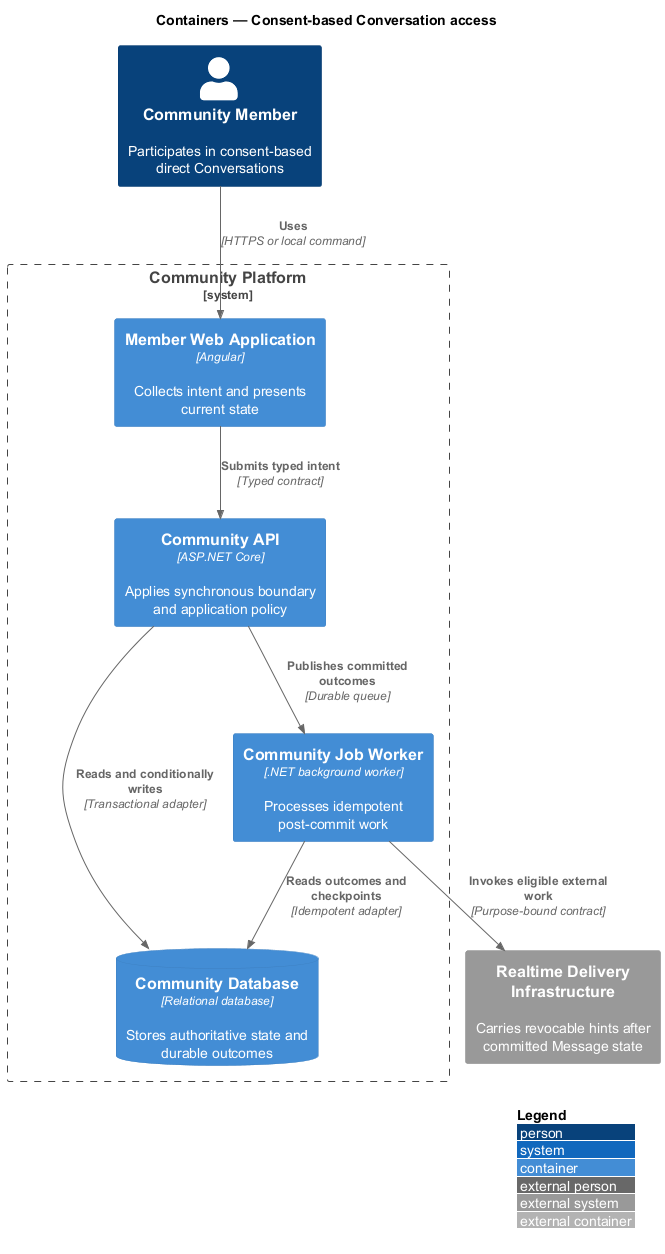

The diagram above was rendered by PlantUML. Its source (embedded in the PNG):
@startuml
!include <C4/C4_Container>
LAYOUT_WITH_LEGEND()
title Containers — Consent-based Conversation access

Person(actor, "Community Member", "Participates in consent-based direct Conversations")
System_Ext(external, "Realtime Delivery Infrastructure", "Carries revocable hints after committed Message state")
System_Boundary(system, "Community Platform") {
  Container(frontend, "Member Web Application", "Angular", "Collects intent and presents current state")
  Container(backend, "Community API", "ASP.NET Core", "Applies synchronous boundary and application policy")
  Container(worker, "Community Job Worker", ".NET background worker", "Processes idempotent post-commit work")
  ContainerDb(store, "Community Database", "Relational database", "Stores authoritative state and durable outcomes")
}

Rel(actor, frontend, "Uses", "HTTPS or local command")
Rel(frontend, backend, "Submits typed intent", "Typed contract")
Rel(backend, store, "Reads and conditionally writes", "Transactional adapter")
Rel(backend, worker, "Publishes committed outcomes", "Durable queue")
Rel(worker, store, "Reads outcomes and checkpoints", "Idempotent adapter")
Rel(worker, external, "Invokes eligible external work", "Purpose-bound contract")
@enduml